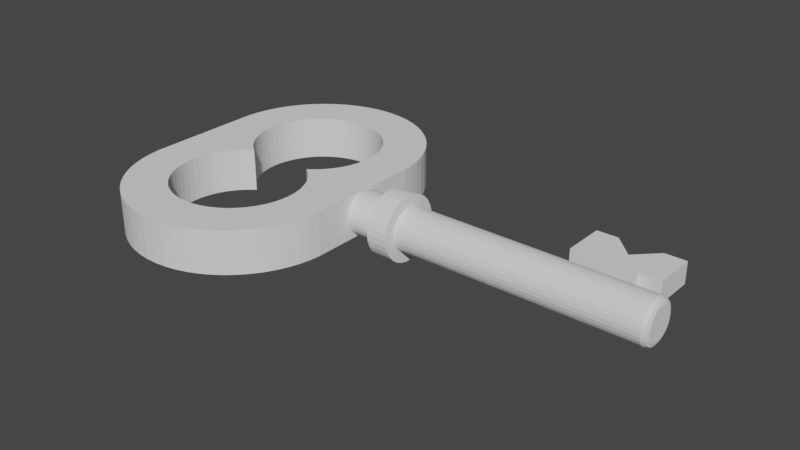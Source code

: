 # Source: key.blend  (saved by Blender 2.80.75; exported with 4.5.12 LTS)
import bpy
from mathutils import Matrix  # noqa: F401  (used for matrix-valued properties, if any)

bpy.ops.wm.read_factory_settings(use_empty=True)
scene = bpy.context.scene
scene.name = 'Scene'

# ---- collections
col_collection = bpy.data.collections.new('Collection'); scene.collection.children.link(col_collection)

# ---- world
world_world = bpy.data.worlds.new('World'); scene.world = world_world
world_world.use_nodes = True; world_world.node_tree.nodes.clear()
_N = world_world.node_tree.nodes; _L = world_world.node_tree.links
n0 = _N.new('ShaderNodeOutputWorld'); n0.name = 'World Output'; n0.location = (300, 300)
n1 = _N.new('ShaderNodeBackground'); n1.name = 'Background'; n1.location = (10, 300)
n1.inputs[0].default_value = (0.05088, 0.05088, 0.05088, 1.0)
_L.new(n1.outputs[0], n0.inputs[0])
n0.is_active_output = True
world_world.color = (0.05088, 0.05088, 0.05088)
world_world.use_sun_shadow = False
world_world.sun_shadow_jitter_overblur = 0.0

# ---- meshes
me_cylinder = bpy.data.meshes.new('Cylinder')
me_cylinder.from_pydata([(-0.3369, 0.3747, -0.05), (-0.3369, 0.3747, 0.05), (-0.3109, 0.3719, -0.05), (-0.3109, 0.3719, 0.05), (-0.2853, 0.3665, -0.05), (-0.2853, 0.3665, 0.05), (-0.2604, 0.3584, -0.05), (-0.2604, 0.3584, 0.05), (-0.2365, 0.3478, -0.05), (-0.2365, 0.3478, 0.05), (-0.2138, 0.3347, -0.05), (-0.2138, 0.3347, 0.05), (-0.1927, 0.3193, -0.05), (-0.1927, 0.3193, 0.05), (-0.1732, 0.3018, -0.05), (-0.1732, 0.3018, 0.05), (-0.1557, 0.2823, -0.05), (-0.1557, 0.2823, 0.05), (-0.1403, 0.2612, -0.05), (-0.1403, 0.2612, 0.05), (-0.1272, 0.2385, -0.05), (-0.1272, 0.2385, 0.05), (-0.1166, 0.2146, -0.05), (-0.1166, 0.2146, 0.05), (-0.1085, 0.1897, -0.05), (-0.1085, 0.1897, 0.05), (-0.1031, 0.1641, -0.05), (-0.1031, 0.1641, 0.05), (-0.1003, 0.1381, -0.05), (-0.1003, 0.1381, 0.05), (-0.1003, -0.1381, -0.05), (-0.1003, -0.1381, 0.05), (-0.1031, -0.1641, -0.05), (-0.1031, -0.1641, 0.05), (-0.1085, -0.1897, -0.05), (-0.1085, -0.1897, 0.05), (-0.1166, -0.2146, -0.05), (-0.1166, -0.2146, 0.05), (-0.1272, -0.2385, -0.05), (-0.1272, -0.2385, 0.05), (-0.1403, -0.2612, -0.05), (-0.1403, -0.2612, 0.05), (-0.1557, -0.2823, -0.05), (-0.1557, -0.2823, 0.05), (-0.1732, -0.3018, -0.05), (-0.1732, -0.3018, 0.05), (-0.1927, -0.3193, -0.05), (-0.1927, -0.3193, 0.05), (-0.2138, -0.3347, -0.05), (-0.2138, -0.3347, 0.05), (-0.2365, -0.3478, -0.05), (-0.2365, -0.3478, 0.05), (-0.2604, -0.3584, -0.05), (-0.2604, -0.3584, 0.05), (-0.2853, -0.3665, -0.05), (-0.2853, -0.3665, 0.05), (-0.3109, -0.3719, -0.05), (-0.3109, -0.3719, 0.05), (-0.3369, -0.3747, -0.05), (-0.3369, -0.3747, 0.05), (-0.3631, -0.3747, -0.05), (-0.3631, -0.3747, 0.05), (-0.3891, -0.3719, -0.05), (-0.3891, -0.3719, 0.05), (-0.4147, -0.3665, -0.05), (-0.4147, -0.3665, 0.05), (-0.4396, -0.3584, -0.05), (-0.4396, -0.3584, 0.05), (-0.4635, -0.3478, -0.05), (-0.4635, -0.3478, 0.05), (-0.4862, -0.3347, -0.05), (-0.4862, -0.3347, 0.05), (-0.5073, -0.3193, -0.05), (-0.5073, -0.3193, 0.05), (-0.5268, -0.3018, -0.05), (-0.5268, -0.3018, 0.05), (-0.5443, -0.2823, -0.05), (-0.5443, -0.2823, 0.05), (-0.5597, -0.2612, -0.05), (-0.5597, -0.2612, 0.05), (-0.5728, -0.2385, -0.05), (-0.5728, -0.2385, 0.05), (-0.5834, -0.2146, -0.05), (-0.5834, -0.2146, 0.05), (-0.5915, -0.1897, -0.05), (-0.5915, -0.1897, 0.05), (-0.5969, -0.1641, -0.05), (-0.5969, -0.1641, 0.05), (-0.5997, -0.1381, -0.05), (-0.5997, -0.1381, 0.05), (-0.5997, 0.1381, -0.05), (-0.5997, 0.1381, 0.05), (-0.5969, 0.1641, -0.05), (-0.5969, 0.1641, 0.05), (-0.5915, 0.1897, -0.05), (-0.5915, 0.1897, 0.05), (-0.5834, 0.2146, -0.05), (-0.5834, 0.2146, 0.05), (-0.5728, 0.2385, -0.05), (-0.5728, 0.2385, 0.05), (-0.5597, 0.2612, -0.05), (-0.5597, 0.2612, 0.05), (-0.5443, 0.2823, -0.05), (-0.5443, 0.2823, 0.05), (-0.5268, 0.3018, -0.05), (-0.5268, 0.3018, 0.05), (-0.5073, 0.3193, -0.05), (-0.5073, 0.3193, 0.05), (-0.4862, 0.3347, -0.05), (-0.4862, 0.3347, 0.05), (-0.4635, 0.3478, -0.05), (-0.4635, 0.3478, 0.05), (-0.4396, 0.3584, -0.05), (-0.4396, 0.3584, 0.05), (-0.4147, 0.3665, -0.05), (-0.4147, 0.3665, 0.05), (-0.3891, 0.3719, -0.05), (-0.3891, 0.3719, 0.05), (-0.3631, 0.3747, -0.05), (-0.3631, 0.3747, 0.05), (-0.411, -0.262, -0.05), (-0.411, -0.262, 0.05), (-0.3812, -0.2717, -0.05), (-0.3812, -0.2717, 0.05), (-0.2496, -0.2365, -0.05), (-0.2496, -0.2365, 0.05), (-0.2385, -0.2254, -0.05), (-0.2385, -0.2254, 0.05), (-0.3964, -0.2677, -0.05), (-0.3964, -0.2677, 0.05), (-0.2618, -0.2464, -0.05), (-0.2618, -0.2464, 0.05), (-0.425, -0.2549, -0.05), (-0.425, -0.2549, 0.05), (-0.4992, -0.1093, 0.05), (-0.4992, -0.1093, -0.05), (-0.2008, -0.1093, 0.05), (-0.2008, -0.1093, -0.05), (-0.2073, -0.1714, -0.05), (-0.2073, -0.1714, 0.05), (-0.2201, -0.2, -0.05), (-0.2201, -0.2, 0.05), (-0.4967, -0.09381, 0.05), (-0.4967, -0.09381, -0.05), (-0.213, -0.186, -0.05), (-0.213, -0.186, 0.05), (-0.2286, -0.2132, -0.05), (-0.2286, -0.2132, 0.05), (-0.275, -0.2549, -0.05), (-0.275, -0.2549, 0.05), (-0.3036, -0.2677, -0.05), (-0.3036, -0.2677, 0.05), (-0.3343, -0.2742, -0.05), (-0.3343, -0.2742, 0.05), (-0.35, -0.275, -0.05), (-0.35, -0.275, 0.05), (-0.289, -0.262, -0.05), (-0.289, -0.262, 0.05), (-0.3188, -0.2717, -0.05), (-0.3188, -0.2717, 0.05), (-0.5, -0.125, 0.05), (-0.5, -0.125, -0.05), (-0.4967, -0.1562, -0.05), (-0.4967, -0.1562, 0.05), (-0.2033, -0.1562, 0.05), (-0.2033, -0.1562, -0.05), (-0.4992, -0.1407, -0.05), (-0.4992, -0.1407, 0.05), (-0.3657, -0.2742, -0.05), (-0.3657, -0.2742, 0.05), (-0.487, -0.186, -0.05), (-0.487, -0.186, 0.05), (-0.4799, -0.2, -0.05), (-0.4799, -0.2, 0.05), (-0.4615, -0.2254, -0.05), (-0.4615, -0.2254, 0.05), (-0.4714, -0.2132, -0.05), (-0.4714, -0.2132, 0.05), (-0.2, -0.125, 0.05), (-0.2, -0.125, -0.05), (-0.4504, -0.2365, -0.05), (-0.4504, -0.2365, 0.05), (-0.4382, -0.2464, -0.05), (-0.4382, -0.2464, 0.05), (-0.2008, -0.1407, -0.05), (-0.2008, -0.1407, 0.05), (-0.4927, -0.1714, 0.05), (-0.4927, -0.1714, -0.05), (-0.4799, -0.05, 0.05), (-0.4799, -0.05, -0.05), (-0.2033, -0.09381, 0.05), (-0.2033, -0.09381, -0.05), (-0.4927, -0.07865, 0.05), (-0.4927, -0.07865, -0.05), (-0.2385, -0.02463, -0.05), (-0.2385, -0.02463, 0.05), (-0.2496, -0.01353, -0.05), (-0.2496, -0.01353, 0.05), (-0.2286, -0.03683, -0.05), (-0.2286, -0.03683, 0.05), (-0.4504, -0.01353, 0.05), (-0.4504, -0.01353, -0.05), (-0.4615, -0.02463, 0.05), (-0.4615, -0.02463, -0.05), (-0.487, -0.06399, 0.05), (-0.487, -0.06399, -0.05), (-0.2201, -0.05, -0.05), (-0.2201, -0.05, 0.05), (-0.213, -0.06399, -0.05), (-0.213, -0.06399, 0.05), (-0.2073, -0.07865, -0.05), (-0.2073, -0.07865, 0.05), (-0.4714, -0.03683, 0.05), (-0.4714, -0.03683, -0.05), (-0.4382, -0.003648, 0.05), (-0.4382, -0.003648, -0.05), (-0.4326, -1.031e-07, 0.05), (-0.4326, -1.031e-07, -0.05), (-0.2618, -0.003648, -0.05), (-0.2618, -0.003648, 0.05), (-0.2674, -9.853e-08, -0.05), (-0.2674, -9.872e-08, 0.05), (-0.4615, 0.02463, 0.05), (-0.4615, 0.02463, -0.05), (-0.4504, 0.01353, 0.05), (-0.4504, 0.01353, -0.05), (-0.2618, 0.003647, -0.05), (-0.2618, 0.003647, 0.05), (-0.4382, 0.003647, 0.05), (-0.4382, 0.003647, -0.05), (-0.2496, 0.01353, -0.05), (-0.2496, 0.01353, 0.05), (-0.4992, 0.1093, -0.05), (-0.4992, 0.1093, 0.05), (-0.4799, 0.05, 0.05), (-0.4799, 0.05, -0.05), (-0.2385, 0.02463, -0.05), (-0.2385, 0.02463, 0.05), (-0.4967, 0.09381, -0.05), (-0.4967, 0.09381, 0.05), (-0.213, 0.06399, -0.05), (-0.213, 0.06399, 0.05), (-0.487, 0.06399, 0.05), (-0.487, 0.06399, -0.05), (-0.4927, 0.07865, 0.05), (-0.4927, 0.07865, -0.05), (-0.4714, 0.03683, 0.05), (-0.4714, 0.03683, -0.05), (-0.2073, 0.07865, -0.05), (-0.2073, 0.07865, 0.05), (-0.2033, 0.09381, -0.05), (-0.2033, 0.09381, 0.05), (-0.2008, 0.1093, -0.05), (-0.2008, 0.1093, 0.05), (-0.2286, 0.03683, -0.05), (-0.2286, 0.03683, 0.05), (-0.2201, 0.05, -0.05), (-0.2201, 0.05, 0.05), (-0.4992, 0.1407, -0.05), (-0.4992, 0.1407, 0.05), (-0.2033, 0.1562, -0.05), (-0.2033, 0.1562, 0.05), (-0.487, 0.186, 0.05), (-0.487, 0.186, -0.05), (-0.4714, 0.2132, -0.05), (-0.4714, 0.2132, 0.05), (-0.2073, 0.1714, 0.05), (-0.2073, 0.1714, -0.05), (-0.4927, 0.1714, -0.05), (-0.4927, 0.1714, 0.05), (-0.5, 0.125, -0.05), (-0.5, 0.125, 0.05), (-0.2385, 0.2254, 0.05), (-0.2385, 0.2254, -0.05), (-0.4615, 0.2254, -0.05), (-0.4615, 0.2254, 0.05), (-0.213, 0.186, 0.05), (-0.213, 0.186, -0.05), (-0.2, 0.125, -0.05), (-0.2, 0.125, 0.05), (-0.2008, 0.1407, -0.05), (-0.2008, 0.1407, 0.05), (-0.2201, 0.2, 0.05), (-0.2201, 0.2, -0.05), (-0.2286, 0.2132, 0.05), (-0.2286, 0.2132, -0.05), (-0.4967, 0.1562, -0.05), (-0.4967, 0.1562, 0.05), (-0.4799, 0.2, 0.05), (-0.4799, 0.2, -0.05), (-0.4504, 0.2365, -0.05), (-0.4504, 0.2365, 0.05), (-0.411, 0.262, -0.05), (-0.411, 0.262, 0.05), (-0.2496, 0.2365, 0.05), (-0.2496, 0.2365, -0.05), (-0.3964, 0.2677, -0.05), (-0.3964, 0.2677, 0.05), (-0.3812, 0.2717, -0.05), (-0.3812, 0.2717, 0.05), (-0.3188, 0.2717, -0.05), (-0.3188, 0.2717, 0.05), (-0.3343, 0.2742, -0.05), (-0.3343, 0.2742, 0.05), (-0.425, 0.2549, -0.05), (-0.425, 0.2549, 0.05), (-0.289, 0.262, 0.05), (-0.289, 0.262, -0.05), (-0.275, 0.2549, 0.05), (-0.275, 0.2549, -0.05), (-0.3036, 0.2677, -0.05), (-0.3036, 0.2677, 0.05), (-0.2618, 0.2464, 0.05), (-0.2618, 0.2464, -0.05), (-0.4382, 0.2464, -0.05), (-0.4382, 0.2464, 0.05), (-0.35, 0.275, -0.05), (-0.35, 0.275, 0.05), (-0.3657, 0.2742, -0.05), (-0.3657, 0.2742, 0.05), (0.0245, 0.04891, -0.0104), (0.0245, 0.05, -7.749e-09), (-0.1005, 0.05, -1.788e-09), (-0.0255, 0.05, -7.749e-09), (-0.1005, 0.04891, -0.0104), (-0.0255, 0.04891, -0.0104), (-0.1005, 0.04568, -0.02034), (-0.0255, 0.04568, -0.02034), (-0.1005, 0.04045, -0.02939), (-0.0255, 0.04045, -0.02939), (-0.1005, 0.03346, -0.03716), (-0.0255, 0.03346, -0.03716), (-0.1005, 0.025, -0.0433), (-0.0255, 0.025, -0.0433), (-0.1005, 0.01545, -0.04755), (-0.0255, 0.01545, -0.04755), (-0.1005, 0.005226, -0.04973), (-0.0255, 0.005226, -0.04973), (-0.1005, -0.005226, -0.04973), (-0.0255, -0.005226, -0.04973), (-0.1005, -0.01545, -0.04755), (-0.0255, -0.01545, -0.04755), (-0.1005, -0.025, -0.0433), (-0.0255, -0.025, -0.0433), (-0.1005, -0.03346, -0.03716), (-0.0255, -0.03346, -0.03716), (-0.1005, -0.04045, -0.02939), (-0.0255, -0.04045, -0.02939), (-0.1005, -0.04568, -0.02034), (-0.0255, -0.04568, -0.02034), (-0.1005, -0.04891, -0.0104), (-0.0255, -0.04891, -0.0104), (-0.1005, -0.05, 4.172e-09), (-0.0255, -0.05, -1.788e-09), (-0.1005, -0.04891, 0.0104), (-0.0255, -0.04891, 0.0104), (-0.1005, -0.04568, 0.02034), (-0.0255, -0.04568, 0.02034), (-0.1005, -0.04045, 0.02939), (-0.0255, -0.04045, 0.02939), (-0.1005, -0.03346, 0.03716), (-0.0255, -0.03346, 0.03716), (-0.1005, -0.025, 0.0433), (-0.0255, -0.025, 0.0433), (-0.1005, -0.01545, 0.04755), (-0.0255, -0.01545, 0.04755), (-0.1005, -0.005226, 0.04973), (-0.0255, -0.005226, 0.04973), (-0.1005, 0.005226, 0.04973), (-0.0255, 0.005226, 0.04973), (-0.1005, 0.01545, 0.04755), (-0.0255, 0.01545, 0.04755), (-0.1005, 0.025, 0.0433), (-0.0255, 0.025, 0.0433), (-0.1005, 0.03346, 0.03716), (-0.0255, 0.03346, 0.03716), (-0.1005, 0.04045, 0.02939), (-0.0255, 0.04045, 0.02939), (-0.1005, 0.04568, 0.02034), (-0.0255, 0.04568, 0.02034), (-0.1005, 0.04891, 0.0104), (-0.0255, 0.04891, 0.0104), (0.0245, 0.04568, -0.02034), (0.0245, 0.04045, -0.02939), (0.0245, 0.03346, -0.03716), (0.0245, 0.025, -0.0433), (0.0245, 0.01545, -0.04755), (0.0245, 0.005226, -0.04973), (0.0245, -0.005226, -0.04973), (0.0245, -0.01545, -0.04755), (0.0245, -0.025, -0.0433), (0.0245, -0.03346, -0.03716), (0.0245, -0.04045, -0.02939), (0.0245, -0.04568, -0.02034), (0.0245, -0.04891, -0.0104), (0.0245, -0.05, -1.788e-09), (0.0245, -0.04891, 0.0104), (0.0245, -0.04568, 0.02034), (0.0245, -0.04045, 0.02939), (0.0245, -0.03346, 0.03716), (0.0245, -0.025, 0.0433), (0.0245, -0.01545, 0.04755), (0.0245, -0.005226, 0.04973), (0.0245, 0.005226, 0.04973), (0.0245, 0.01545, 0.04755), (0.0245, 0.025, 0.0433), (0.0245, 0.03346, 0.03716), (0.0245, 0.04045, 0.02939), (0.0245, 0.04568, 0.02034), (0.0245, 0.04891, 0.0104), (0.0245, 0.0375, -0.06495), (-0.0255, 0.0375, -0.06495), (0.0245, -0.06852, -0.03051), (-0.0255, -0.06852, -0.03051), (0.0245, 0.075, -1.448e-08), (0.0245, 0.07336, 0.01559), (0.0245, 0.06852, 0.03051), (-0.0255, 0.07336, -0.01559), (-0.0255, 0.075, -1.448e-08), (0.0245, -0.02318, 0.07133), (-0.0255, -0.02318, 0.07133), (0.0245, 0.06068, 0.04408), (-0.0255, 0.06852, -0.03051), (-0.0255, 0.07336, 0.01559), (0.0245, 0.05018, 0.05574), (-0.0255, 0.06068, -0.04408), (0.0245, 0.06852, -0.03051), (0.0245, 0.0375, 0.06495), (-0.0255, 0.05018, -0.05574), (0.0245, -0.0375, -0.06495), (-0.0255, -0.0375, -0.06495), (0.0245, 0.02318, 0.07133), (0.0245, -0.06068, 0.04408), (-0.0255, -0.06068, 0.04408), (0.0245, 0.00784, 0.07459), (-0.0255, 0.02318, -0.07133), (-0.0255, 0.05018, 0.05574), (0.0245, -0.00784, 0.07459), (-0.0255, 0.00784, -0.07459), (0.0245, 0.00784, -0.07459), (-0.0255, -0.00784, -0.07459), (0.0245, 0.02318, -0.07133), (0.0245, -0.0375, 0.06495), (-0.0255, -0.02318, -0.07133), (0.0245, -0.075, -5.538e-09), (-0.0255, -0.075, -5.538e-09), (0.0245, -0.05018, 0.05574), (-0.0255, -0.07336, -0.01559), (0.0245, -0.07336, -0.01559), (-0.0255, -0.05018, -0.05574), (-0.0255, 0.00784, 0.07459), (0.0245, -0.06852, 0.03051), (-0.0255, -0.06068, -0.04408), (-0.0255, -0.00784, 0.07459), (0.0245, -0.07336, 0.01559), (0.0245, 0.05018, -0.05574), (0.0245, 0.06068, -0.04408), (0.0245, -0.06068, -0.04408), (-0.0255, -0.07336, 0.01559), (0.0245, -0.05018, -0.05574), (-0.0255, -0.06852, 0.03051), (-0.0255, -0.0375, 0.06495), (-0.0255, -0.05018, 0.05574), (-0.0255, 0.06852, 0.03051), (0.0245, -0.02318, -0.07133), (-0.0255, 0.06068, 0.04408), (0.0245, -0.00784, -0.07459), (-0.0255, 0.02318, 0.07133), (-0.0255, 0.0375, 0.06495), (0.0245, 0.07336, -0.01559), (0.5, 0.0975, 0.025), (0.5, 0.0975, -0.025), (0.5, 0.0275, 0.025), (0.5, 0.0275, -0.025), (0.4, 0.0975, 0.025), (0.4, 0.0975, -0.025), (0.4, 0.0275, 0.025), (0.4, 0.0275, -0.025), (0.5995, 0.03743, -1.257e-08), (0.587, 0.05, -7.749e-09), (0.5958, 0.04632, -9.168e-09), (0.587, 0.04891, 0.0104), (0.5995, 0.03661, 0.007782), (0.5958, 0.04531, 0.00963), (0.587, 0.04568, 0.02034), (0.5995, 0.03419, 0.01522), (0.5958, 0.04231, 0.01884), (0.587, 0.04045, 0.02939), (0.5995, 0.03028, 0.022), (0.5958, 0.03747, 0.02723), (0.587, 0.03346, 0.03716), (0.5995, 0.02505, 0.02782), (0.5958, 0.03099, 0.03442), (0.587, 0.025, 0.0433), (0.5995, 0.01872, 0.03242), (0.5958, 0.02316, 0.04011), (0.587, 0.01545, 0.04755), (0.5995, 0.01157, 0.0356), (0.5958, 0.01431, 0.04405), (0.587, 0.005226, 0.04973), (0.5995, 0.003913, 0.03723), (0.5958, 0.004841, 0.04606), (0.587, -0.005227, 0.04973), (0.5995, -0.003913, 0.03723), (0.5958, -0.004842, 0.04606), (0.587, -0.01545, 0.04755), (0.5995, -0.01157, 0.0356), (0.5958, -0.01431, 0.04405), (0.587, -0.025, 0.0433), (0.5995, -0.01872, 0.03242), (0.5958, -0.02316, 0.04011), (0.587, -0.03346, 0.03716), (0.5995, -0.02505, 0.02782), (0.5958, -0.03099, 0.03442), (0.587, -0.04045, 0.02939), (0.5995, -0.03028, 0.022), (0.5958, -0.03747, 0.02723), (0.587, -0.04568, 0.02034), (0.5995, -0.0342, 0.01522), (0.5958, -0.04231, 0.01884), (0.587, -0.04891, 0.0104), (0.5995, -0.03661, 0.007782), (0.5958, -0.04531, 0.00963), (0.587, -0.05, -1.788e-09), (0.5995, -0.03743, 1.653e-08), (0.5958, -0.04632, 3.58e-09), (0.587, -0.04891, -0.0104), (0.5995, -0.03661, -0.007782), (0.5958, -0.04531, -0.00963), (0.587, -0.04568, -0.02034), (0.5995, -0.0342, -0.01522), (0.5958, -0.04231, -0.01884), (0.587, -0.04045, -0.02939), (0.5995, -0.03028, -0.022), (0.5958, -0.03747, -0.02723), (0.587, -0.03346, -0.03716), (0.5995, -0.02505, -0.02782), (0.5958, -0.03099, -0.03442), (0.587, -0.025, -0.0433), (0.5995, -0.01872, -0.03242), (0.5958, -0.02316, -0.04011), (0.587, -0.01545, -0.04755), (0.5995, -0.01157, -0.0356), (0.5958, -0.01431, -0.04405), (0.587, -0.005227, -0.04973), (0.5995, -0.003913, -0.03723), (0.5958, -0.004842, -0.04606), (0.587, 0.005226, -0.04973), (0.5995, 0.003913, -0.03723), (0.5958, 0.004842, -0.04606), (0.587, 0.01545, -0.04755), (0.5995, 0.01157, -0.0356), (0.5958, 0.01431, -0.04405), (0.587, 0.025, -0.0433), (0.5995, 0.01872, -0.03242), (0.5958, 0.02316, -0.04011), (0.587, 0.03346, -0.03716), (0.5995, 0.02505, -0.02782), (0.5958, 0.03099, -0.03442), (0.587, 0.04045, -0.02939), (0.5995, 0.03028, -0.022), (0.5958, 0.03747, -0.02723), (0.587, 0.04568, -0.02034), (0.5995, 0.03419, -0.01522), (0.5958, 0.04231, -0.01884), (0.587, 0.04891, -0.0104), (0.5995, 0.03661, -0.007782), (0.5958, 0.04531, -0.00963), (0.55, 0.0975, 0.025), (0.55, 0.0975, -0.025), (0.35, 0.0975, 0.025), (0.35, 0.0975, -0.025), (0.55, 0.1975, 0.025), (0.55, 0.1975, -0.025), (0.35, 0.1975, 0.025), (0.35, 0.1975, -0.025), (0.425, 0.0275, -0.025), (0.45, 0.0275, -0.025), (0.475, 0.0275, -0.025), (0.475, 0.0975, -0.025), (0.45, 0.0975, -0.025), (0.425, 0.0975, -0.025), (0.425, 0.0975, 0.025), (0.45, 0.0975, 0.025), (0.475, 0.0975, 0.025), (0.475, 0.0275, 0.025), (0.45, 0.0275, 0.025), (0.425, 0.0275, 0.025), (0.5, 0.0975, -0.025), (0.45, 0.0975, -0.025), (0.4, 0.0975, -0.025), (0.4, 0.0975, 0.025), (0.45, 0.0975, 0.025), (0.5, 0.0975, 0.025), (0.5, 0.1975, -0.025), (0.45, 0.1475, -0.025), (0.4, 0.1975, -0.025), (0.4, 0.1975, 0.025), (0.45, 0.1475, 0.025), (0.5, 0.1975, 0.025)], [], [(0, 1, 3, 2), (2, 3, 5, 4), (4, 5, 7, 6), (6, 7, 9, 8), (8, 9, 11, 10), (10, 11, 13, 12), (12, 13, 15, 14), (14, 15, 17, 16), (16, 17, 19, 18), (18, 19, 21, 20), (20, 21, 23, 22), (22, 23, 25, 24), (24, 25, 27, 26), (26, 27, 29, 28), (28, 29, 31, 30), (30, 31, 33, 32), (32, 33, 35, 34), (34, 35, 37, 36), (36, 37, 39, 38), (38, 39, 41, 40), (40, 41, 43, 42), (42, 43, 45, 44), (44, 45, 47, 46), (46, 47, 49, 48), (48, 49, 51, 50), (50, 51, 53, 52), (52, 53, 55, 54), (54, 55, 57, 56), (56, 57, 59, 58), (58, 59, 61, 60), (60, 61, 63, 62), (62, 63, 65, 64), (64, 65, 67, 66), (66, 67, 69, 68), (68, 69, 71, 70), (70, 71, 73, 72), (72, 73, 75, 74), (74, 75, 77, 76), (76, 77, 79, 78), (78, 79, 81, 80), (80, 81, 83, 82), (82, 83, 85, 84), (84, 85, 87, 86), (86, 87, 89, 88), (88, 89, 91, 90), (90, 91, 93, 92), (92, 93, 95, 94), (94, 95, 97, 96), (96, 97, 99, 98), (98, 99, 101, 100), (100, 101, 103, 102), (102, 103, 105, 104), (104, 105, 107, 106), (106, 107, 109, 108), (108, 109, 111, 110), (110, 111, 113, 112), (112, 113, 115, 114), (114, 115, 117, 116), (3, 1, 119, 117, 115, 113, 111, 109, 107, 105, 103, 101, 99, 97, 95, 93, 91, 89, 160, 134, 142, 192, 204, 188, 212, 202, 200, 214, 216, 228, 224, 222, 246, 234, 242, 244, 239, 233, 271, 259, 287, 269, 262, 288, 265, 275, 291, 315, 305, 293, 297, 299, 319, 317, 303, 301, 311, 306, 308, 312, 294, 272, 284, 282, 276, 266, 261, 281, 279, 29, 27, 25, 23, 21, 19, 17, 15, 13, 11, 9, 7, 5), (116, 117, 119, 118), (118, 119, 1, 0), (0, 2, 4, 6, 8, 10, 12, 14, 16, 18, 20, 22, 24, 26, 28, 30, 179, 137, 191, 210, 208, 206, 198, 194, 196, 218, 220, 226, 230, 236, 254, 256, 240, 248, 250, 252, 278, 280, 260, 267, 277, 283, 285, 273, 295, 313, 309, 307, 310, 300, 302, 316, 318, 298, 296, 292, 304, 314, 290, 274, 264, 289, 263, 268, 286, 258, 270, 90, 92, 94, 96, 98, 100, 102, 104, 106, 108, 110, 112, 114, 116, 118), (201, 200, 202, 203), (90, 270, 232, 238, 245, 243, 235, 247, 223, 225, 229, 217, 215, 201, 203, 213, 189, 205, 193, 143, 135, 161, 166, 162, 187, 170, 172, 176, 174, 180, 182, 132, 120, 128, 122, 168, 154, 152, 158, 150, 156, 148, 130, 124, 126, 146, 140, 144, 138, 165, 184, 179, 30, 32, 34, 36, 38, 40, 42, 44, 46, 48, 50, 52, 54, 56, 58, 60, 62, 64, 66, 68, 70, 72, 74, 76, 78, 80, 82, 84, 86, 88), (191, 190, 211, 210), (285, 284, 272, 273), (156, 157, 149, 148), (158, 159, 151, 150), (122, 123, 169, 168), (168, 169, 155, 154), (240, 241, 249, 248), (187, 186, 171, 170), (132, 133, 121, 120), (213, 212, 188, 189), (154, 155, 153, 152), (278, 279, 281, 280), (184, 185, 178, 179), (296, 297, 293, 292), (302, 303, 317, 316), (283, 282, 284, 285), (310, 311, 301, 300), (230, 231, 237, 236), (128, 129, 123, 122), (225, 224, 228, 229), (120, 121, 129, 128), (29, 279, 253, 251, 249, 241, 257, 255, 237, 231, 227, 221, 219, 197, 195, 199, 207, 209, 211, 190, 136, 178, 185, 164, 139, 145, 141, 147, 127, 125, 131, 149, 157, 151, 159, 153, 155, 169, 123, 129, 121, 133, 183, 181, 175, 177, 173, 171, 186, 163, 167, 160, 89, 87, 85, 83, 81, 79, 77, 75, 73, 71, 69, 67, 65, 63, 61, 59, 57, 55, 53, 51, 49, 47, 45, 43, 41, 39, 37, 35, 33, 31), (292, 293, 305, 304), (270, 271, 233, 232), (280, 281, 261, 260), (146, 147, 141, 140), (196, 197, 219, 218), (203, 202, 212, 213), (243, 242, 234, 235), (290, 291, 275, 274), (138, 139, 164, 165), (215, 214, 200, 201), (176, 177, 175, 174), (245, 244, 242, 243), (238, 239, 244, 245), (217, 216, 214, 215), (300, 301, 303, 302), (126, 127, 147, 146), (273, 272, 294, 295), (210, 211, 209, 208), (140, 141, 145, 144), (263, 262, 269, 268), (295, 294, 312, 313), (189, 188, 204, 205), (264, 265, 288, 289), (286, 287, 259, 258), (170, 171, 173, 172), (208, 209, 207, 206), (124, 125, 127, 126), (307, 306, 311, 310), (316, 317, 319, 318), (309, 308, 306, 307), (152, 153, 159, 158), (236, 237, 255, 254), (220, 221, 227, 226), (180, 181, 183, 182), (235, 234, 246, 247), (172, 173, 177, 176), (258, 259, 271, 270), (218, 219, 221, 220), (313, 312, 308, 309), (229, 228, 216, 217), (256, 257, 241, 240), (223, 222, 224, 225), (161, 160, 167, 166), (205, 204, 192, 193), (194, 195, 197, 196), (174, 175, 181, 180), (162, 163, 186, 187), (274, 275, 265, 264), (148, 149, 131, 130), (247, 246, 222, 223), (254, 255, 257, 256), (150, 151, 157, 156), (198, 199, 195, 194), (143, 142, 134, 135), (179, 178, 136, 137), (298, 299, 297, 296), (137, 136, 190, 191), (165, 164, 185, 184), (250, 251, 253, 252), (135, 134, 160, 161), (206, 207, 199, 198), (318, 319, 299, 298), (268, 269, 287, 286), (267, 266, 276, 277), (144, 145, 139, 138), (130, 131, 125, 124), (304, 305, 315, 314), (166, 167, 163, 162), (289, 288, 262, 263), (182, 183, 133, 132), (232, 233, 239, 238), (277, 276, 282, 283), (193, 192, 142, 143), (248, 249, 251, 250), (314, 315, 291, 290), (252, 253, 279, 278), (226, 227, 231, 230), (260, 261, 266, 267), (468, 467, 431, 427), (365, 363, 461, 420), (322, 323, 325, 324), (417, 418, 414, 469), (388, 389, 464, 466), (324, 325, 327, 326), (443, 440, 466, 464), (375, 373, 468, 436), (326, 327, 329, 328), (463, 465, 421, 416), (333, 331, 428, 411), (328, 329, 331, 330), (461, 462, 446, 442), (383, 384, 455, 456), (330, 331, 333, 332), (452, 449, 459, 457), (404, 405, 427, 431), (332, 333, 335, 334), (428, 425, 456, 455), (343, 341, 443, 430), (334, 335, 337, 336), (450, 453, 437, 434), (399, 400, 442, 446), (336, 337, 339, 338), (445, 447, 448, 444), (353, 351, 447, 445), (338, 339, 341, 340), (438, 435, 441, 439), (394, 395, 444, 448), (340, 341, 343, 342), (436, 468, 427, 424), (363, 361, 462, 461), (342, 343, 345, 344), (433, 460, 451, 432), (389, 390, 429, 464), (344, 345, 347, 346), (430, 443, 464, 429), (373, 371, 467, 468), (346, 347, 349, 348), (422, 417, 469, 426), (331, 329, 425, 428), (348, 349, 351, 350), (423, 463, 416, 415), (384, 385, 410, 455), (350, 351, 353, 352), (420, 461, 442, 419), (405, 406, 424, 427), (352, 353, 355, 354), (413, 452, 457, 412), (341, 339, 440, 443), (354, 355, 357, 356), (411, 428, 455, 410), (400, 401, 419, 442), (356, 357, 359, 358), (467, 450, 434, 431), (351, 349, 413, 447), (358, 359, 361, 360), (458, 445, 444, 454), (323, 381, 423, 418), (360, 361, 363, 362), (440, 438, 439, 466), (395, 396, 454, 444), (362, 363, 365, 364), (418, 423, 415, 414), (361, 359, 433, 462), (364, 365, 367, 366), (465, 436, 424, 421), (390, 391, 459, 429), (366, 367, 369, 368), (462, 433, 432, 446), (371, 369, 450, 467), (368, 369, 371, 370), (449, 430, 429, 459), (329, 327, 422, 425), (370, 371, 373, 372), (425, 422, 426, 456), (385, 386, 441, 410), (372, 373, 375, 374), (453, 420, 419, 437), (406, 407, 421, 424), (374, 375, 377, 376), (447, 413, 412, 448), (381, 379, 463, 423), (376, 377, 379, 378), (339, 337, 438, 440), (384, 383, 559, 556), (378, 379, 381, 380), (460, 458, 454, 451), (321, 320, 469, 414), (380, 381, 323, 322), (322, 324, 326, 328, 330, 332, 334, 336, 338, 340, 342, 344, 346, 348, 350, 352, 354, 356, 358, 360, 362, 364, 366, 368, 370, 372, 374, 376, 378, 380), (435, 411, 410, 441), (393, 394, 448, 412), (355, 353, 445, 458), (398, 399, 446, 432), (409, 321, 414, 415), (345, 343, 430, 449), (403, 404, 431, 434), (382, 383, 456, 426), (408, 409, 415, 416), (335, 333, 411, 435), (377, 375, 436, 465), (325, 323, 418, 417), (387, 388, 466, 439), (367, 365, 420, 453), (392, 393, 412, 457), (357, 355, 458, 460), (397, 398, 432, 451), (347, 345, 449, 452), (402, 403, 434, 437), (320, 382, 426, 469), (337, 335, 435, 438), (379, 377, 465, 463), (407, 408, 416, 421), (386, 387, 439, 441), (327, 325, 417, 422), (369, 367, 453, 450), (391, 392, 457, 459), (359, 357, 460, 433), (396, 397, 451, 454), (349, 347, 452, 413), (401, 402, 437, 419), (320, 321, 479, 565), (392, 391, 535, 532), (400, 399, 511, 508), (477, 476, 474, 475), (389, 388, 544, 541), (397, 396, 520, 517), (405, 404, 496, 493), (386, 385, 553, 550), (394, 393, 529, 526), (402, 401, 505, 502), (383, 382, 562, 559), (391, 390, 538, 535), (399, 398, 514, 511), (407, 406, 490, 487), (409, 408, 484, 481), (388, 387, 547, 544), (396, 395, 523, 520), (404, 403, 499, 496), (385, 384, 556, 553), (393, 392, 532, 529), (401, 400, 508, 505), (382, 320, 565, 562), (390, 389, 541, 538), (398, 397, 517, 514), (406, 405, 493, 490), (387, 386, 550, 547), (395, 394, 526, 523), (566, 478, 482, 485, 488, 491, 494, 497, 500, 503, 506, 509, 512, 515, 518, 521, 524, 527, 530, 533, 536, 539, 542, 545, 548, 551, 554, 557, 560, 563), (403, 402, 502, 499), (408, 407, 487, 484), (479, 481, 483, 480), (480, 483, 482, 478), (481, 484, 486, 483), (483, 486, 485, 482), (484, 487, 489, 486), (486, 489, 488, 485), (487, 490, 492, 489), (489, 492, 491, 488), (490, 493, 495, 492), (492, 495, 494, 491), (493, 496, 498, 495), (495, 498, 497, 494), (496, 499, 501, 498), (498, 501, 500, 497), (499, 502, 504, 501), (501, 504, 503, 500), (502, 505, 507, 504), (504, 507, 506, 503), (505, 508, 510, 507), (507, 510, 509, 506), (508, 511, 513, 510), (510, 513, 512, 509), (511, 514, 516, 513), (513, 516, 515, 512), (514, 517, 519, 516), (516, 519, 518, 515), (517, 520, 522, 519), (519, 522, 521, 518), (520, 523, 525, 522), (522, 525, 524, 521), (523, 526, 528, 525), (525, 528, 527, 524), (526, 529, 531, 528), (528, 531, 530, 527), (529, 532, 534, 531), (531, 534, 533, 530), (532, 535, 537, 534), (534, 537, 536, 533), (535, 538, 540, 537), (537, 540, 539, 536), (538, 541, 543, 540), (540, 543, 542, 539), (541, 544, 546, 543), (543, 546, 545, 542), (544, 547, 549, 546), (546, 549, 548, 545), (547, 550, 552, 549), (549, 552, 551, 548), (550, 553, 555, 552), (552, 555, 554, 551), (553, 556, 558, 555), (555, 558, 557, 554), (556, 559, 561, 558), (558, 561, 560, 557), (559, 562, 564, 561), (561, 564, 563, 560), (562, 565, 567, 564), (564, 567, 566, 563), (565, 479, 480, 567), (567, 480, 478, 566), (321, 409, 481, 479), (470, 471, 569, 568), (471, 470, 472, 473), (576, 587, 476, 477), (579, 471, 473, 578), (582, 474, 476, 587), (571, 570, 574, 575), (475, 474, 570, 571), (584, 470, 568, 593), (581, 475, 571, 590), (594, 599, 572, 573), (590, 571, 575, 596), (593, 568, 572, 599), (568, 569, 573, 572), (570, 591, 597, 574), (591, 592, 598, 597), (592, 593, 599, 598), (569, 588, 594, 573), (588, 589, 595, 594), (589, 590, 596, 595), (575, 574, 597, 596), (596, 597, 598, 595), (595, 598, 599, 594), (471, 579, 588, 569), (579, 580, 589, 588), (580, 581, 590, 589), (474, 582, 591, 570), (582, 583, 592, 591), (583, 584, 593, 592), (470, 584, 585, 472), (584, 583, 586, 585), (583, 582, 587, 586), (475, 581, 576, 477), (581, 580, 577, 576), (580, 579, 578, 577), (473, 472, 585, 578), (578, 585, 586, 577), (577, 586, 587, 576)])
_uv = me_cylinder.uv_layers.new(name='UVMap')
_uv.uv.foreach_set('vector', [1.0, 0.5, 1.0, 1.0, 0.9833, 1.0, 0.9833, 0.5, 0.9833, 0.5, 0.9833, 1.0, 0.9667, 1.0, 0.9667, 0.5, 0.9667, 0.5, 0.9667, 1.0, 0.95, 1.0, 0.95, 0.5, 0.95, 0.5, 0.95, 1.0, 0.9333, 1.0, 0.9333, 0.5, 0.9333, 0.5, 0.9333, 1.0, 0.9167, 1.0, 0.9167, 0.5, 0.9167, 0.5, 0.9167, 1.0, 0.9, 1.0, 0.9, 0.5, 0.9, 0.5, 0.9, 1.0, 0.8833, 1.0, 0.8833, 0.5, 0.8833, 0.5, 0.8833, 1.0, 0.8667, 1.0, 0.8667, 0.5, 0.8667, 0.5, 0.8667, 1.0, 0.85, 1.0, 0.85, 0.5, 0.85, 0.5, 0.85, 1.0, 0.8333, 1.0, 0.8333, 0.5, 0.8333, 0.5, 0.8333, 1.0, 0.8167, 1.0, 0.8167, 0.5, 0.8167, 0.5, 0.8167, 1.0, 0.8, 1.0, 0.8, 0.5, 0.8, 0.5, 0.8, 1.0, 0.7833, 1.0, 0.7833, 0.5, 0.7833, 0.5, 0.7833, 1.0, 0.7667, 1.0, 0.7667, 0.5, 0.7667, 0.5, 0.7667, 1.0, 0.75, 1.0, 0.75, 0.5, 0.75, 0.5, 0.75, 1.0, 0.7333, 1.0, 0.7333, 0.5, 0.7333, 0.5, 0.7333, 1.0, 0.7167, 1.0, 0.7167, 0.5, 0.7167, 0.5, 0.7167, 1.0, 0.7, 1.0, 0.7, 0.5, 0.7, 0.5, 0.7, 1.0, 0.6833, 1.0, 0.6833, 0.5, 0.6833, 0.5, 0.6833, 1.0, 0.6667, 1.0, 0.6667, 0.5, 0.6667, 0.5, 0.6667, 1.0, 0.65, 1.0, 0.65, 0.5, 0.65, 0.5, 0.65, 1.0, 0.6333, 1.0, 0.6333, 0.5, 0.6333, 0.5, 0.6333, 1.0, 0.6167, 1.0, 0.6167, 0.5, 0.6167, 0.5, 0.6167, 1.0, 0.6, 1.0, 0.6, 0.5, 0.6, 0.5, 0.6, 1.0, 0.5833, 1.0, 0.5833, 0.5, 0.5833, 0.5, 0.5833, 1.0, 0.5667, 1.0, 0.5667, 0.5, 0.5667, 0.5, 0.5667, 1.0, 0.55, 1.0, 0.55, 0.5, 0.55, 0.5, 0.55, 1.0, 0.5333, 1.0, 0.5333, 0.5, 0.5333, 0.5, 0.5333, 1.0, 0.5167, 1.0, 0.5167, 0.5, 0.5167, 0.5, 0.5167, 1.0, 0.5, 1.0, 0.5, 0.5, 0.5, 0.5, 0.5, 1.0, 0.4833, 1.0, 0.4833, 0.5, 0.4833, 0.5, 0.4833, 1.0, 0.4667, 1.0, 0.4667, 0.5, 0.4667, 0.5, 0.4667, 1.0, 0.45, 1.0, 0.45, 0.5, 0.45, 0.5, 0.45, 1.0, 0.4333, 1.0, 0.4333, 0.5, 0.4333, 0.5, 0.4333, 1.0, 0.4167, 1.0, 0.4167, 0.5, 0.4167, 0.5, 0.4167, 1.0, 0.4, 1.0, 0.4, 0.5, 0.4, 0.5, 0.4, 1.0, 0.3833, 1.0, 0.3833, 0.5, 0.3833, 0.5, 0.3833, 1.0, 0.3667, 1.0, 0.3667, 0.5, 0.3667, 0.5, 0.3667, 1.0, 0.35, 1.0, 0.35, 0.5, 0.35, 0.5, 0.35, 1.0, 0.3333, 1.0, 0.3333, 0.5, 0.3333, 0.5, 0.3333, 1.0, 0.3167, 1.0, 0.3167, 0.5, 0.3167, 0.5, 0.3167, 1.0, 0.3, 1.0, 0.3, 0.5, 0.3, 0.5, 0.3, 1.0, 0.2833, 1.0, 0.2833, 0.5, 0.2833, 0.5, 0.2833, 1.0, 0.2667, 1.0, 0.2667, 0.5, 0.2667, 0.5, 0.2667, 1.0, 0.25, 1.0, 0.25, 0.5, 0.25, 0.5, 0.25, 1.0, 0.2333, 1.0, 0.2333, 0.5, 0.2333, 0.5, 0.2333, 1.0, 0.2167, 1.0, 0.2167, 0.5, 0.2167, 0.5, 0.2167, 1.0, 0.2, 1.0, 0.2, 0.5, 0.2, 0.5, 0.2, 1.0, 0.1833, 1.0, 0.1833, 0.5, 0.1833, 0.5, 0.1833, 1.0, 0.1667, 1.0, 0.1667, 0.5, 0.1667, 0.5, 0.1667, 1.0, 0.15, 1.0, 0.15, 0.5, 0.15, 0.5, 0.15, 1.0, 0.1333, 1.0, 0.1333, 0.5, 0.1333, 0.5, 0.1333, 1.0, 0.1167, 1.0, 0.1167, 0.5, 0.1167, 0.5, 0.1167, 1.0, 0.1, 1.0, 0.1, 0.5, 0.1, 0.5, 0.1, 1.0, 0.08333, 1.0, 0.08333, 0.5, 0.08333, 0.5, 0.08333, 1.0, 0.06667, 1.0, 0.06667, 0.5, 0.06667, 0.5, 0.06667, 1.0, 0.05, 1.0, 0.05, 0.5, 0.05, 0.5, 0.05, 1.0, 0.03333, 1.0, 0.03333, 0.5, 0.2751, 0.4887, 0.25, 0.49, 0.2249, 0.4887, 0.2001, 0.4848, 0.1758, 0.4783, 0.1524, 0.4693, 0.13, 0.4578, 0.1089, 0.4442, 0.08941, 0.4284, 0.07164, 0.4106, 0.05584, 0.3911, 0.04215, 0.37, 0.03075, 0.3476, 0.02175, 0.3242, 0.01524, 0.2999, 0.01131, 0.2751, 0.01, 0.25, 0.01131, 0.2249, 0.1088, 0.1937, 0.1091, 0.2013, 0.1112, 0.208, 0.1148, 0.2139, 0.1199, 0.2193, 0.1265, 0.2244, 0.1344, 0.2294, 0.1437, 0.2344, 0.1541, 0.2392, 0.1656, 0.244, 0.1709, 0.2459, 0.1654, 0.2472, 0.1535, 0.2507, 0.1426, 0.2544, 0.1329, 0.2584, 0.1245, 0.2625, 0.1174, 0.2669, 0.1117, 0.2718, 0.1075, 0.2773, 0.1048, 0.2837, 0.1036, 0.2912, 0.104, 0.2999, 0.1058, 0.3098, 0.1092, 0.3205, 0.114, 0.3318, 0.1202, 0.3432, 0.1279, 0.3544, 0.1368, 0.3652, 0.1469, 0.3753, 0.1582, 0.3845, 0.1704, 0.3927, 0.1835, 0.3998, 0.1973, 0.4055, 0.2116, 0.4099, 0.2264, 0.4129, 0.2414, 0.4144, 0.2565, 0.4145, 0.2714, 0.413, 0.2862, 0.4102, 0.3005, 0.4059, 0.3142, 0.4003, 0.3272, 0.3934, 0.3394, 0.3854, 0.3505, 0.3764, 0.3605, 0.3666, 0.3693, 0.3563, 0.3767, 0.3456, 0.3827, 0.3349, 0.3871, 0.3245, 0.39, 0.3149, 0.3912, 0.3063, 0.4887, 0.2751, 0.4848, 0.2999, 0.4783, 0.3242, 0.4693, 0.3476, 0.4578, 0.37, 0.4442, 0.3911, 0.4284, 0.4106, 0.4106, 0.4284, 0.3911, 0.4442, 0.37, 0.4578, 0.3476, 0.4693, 0.3242, 0.4783, 0.2999, 0.4848, 0.03333, 0.5, 0.03333, 1.0, 0.01667, 1.0, 0.01667, 0.5, 0.01667, 0.5, 0.01667, 1.0, 2.794e-07, 1.0, 2.794e-07, 0.5, 0.75, 0.49, 0.7751, 0.4887, 0.7999, 0.4848, 0.8242, 0.4783, 0.8476, 0.4693, 0.87, 0.4578, 0.8911, 0.4442, 0.9106, 0.4284, 0.9284, 0.4106, 0.9442, 0.3911, 0.9578, 0.37, 0.9693, 0.3476, 0.9783, 0.3242, 0.9848, 0.2999, 0.9887, 0.2751, 0.99, 0.25, 0.8964, 0.2088, 0.8952, 0.2163, 0.8925, 0.2227, 0.8883, 0.2282, 0.8826, 0.2331, 0.8755, 0.2375, 0.8671, 0.2416, 0.8574, 0.2456, 0.8465, 0.2493, 0.8346, 0.2528, 0.8291, 0.2541, 0.8344, 0.256, 0.8459, 0.2608, 0.8563, 0.2656, 0.8656, 0.2706, 0.8735, 0.2755, 0.8801, 0.2807, 0.8852, 0.2861, 0.8888, 0.292, 0.8909, 0.2987, 0.8913, 0.3062, 0.89, 0.3149, 0.8871, 0.3245, 0.8827, 0.3349, 0.8767, 0.3456, 0.8693, 0.3563, 0.8605, 0.3666, 0.8505, 0.3764, 0.8394, 0.3854, 0.8272, 0.3934, 0.8142, 0.4003, 0.8005, 0.4059, 0.7862, 0.4102, 0.7714, 0.413, 0.7565, 0.4145, 0.7414, 0.4144, 0.7264, 0.4129, 0.7116, 0.4099, 0.6973, 0.4055, 0.6835, 0.3998, 0.6704, 0.3927, 0.6582, 0.3845, 0.6469, 0.3753, 0.6368, 0.3652, 0.6279, 0.3544, 0.6202, 0.3432, 0.614, 0.3318, 0.6092, 0.3205, 0.6058, 0.3098, 0.604, 0.2999, 0.6036, 0.2912, 0.51, 0.25, 0.5113, 0.2751, 0.5152, 0.2999, 0.5217, 0.3242, 0.5307, 0.3476, 0.5422, 0.37, 0.5558, 0.3911, 0.5716, 0.4106, 0.5894, 0.4284, 0.6089, 0.4442, 0.63, 0.4578, 0.6524, 0.4693, 0.6758, 0.4783, 0.7001, 0.4848, 0.7249, 0.4887, 0.1167, 0.6667, 0.1167, 0.8333, 0.1333, 0.8333, 0.1333, 0.6667, 0.51, 0.25, 0.6036, 0.2912, 0.6048, 0.2837, 0.6075, 0.2773, 0.6117, 0.2718, 0.6174, 0.2669, 0.6245, 0.2625, 0.6329, 0.2584, 0.6426, 0.2544, 0.6535, 0.2507, 0.6654, 0.2472, 0.6709, 0.2459, 0.6656, 0.244, 0.6541, 0.2392, 0.6437, 0.2344, 0.6344, 0.2294, 0.6265, 0.2244, 0.6199, 0.2193, 0.6148, 0.2139, 0.6112, 0.208, 0.6091, 0.2013, 0.6088, 0.1937, 0.61, 0.1851, 0.6129, 0.1755, 0.6173, 0.1651, 0.6233, 0.1544, 0.6307, 0.1437, 0.6395, 0.1334, 0.6495, 0.1236, 0.6606, 0.1146, 0.6728, 0.1066, 0.6858, 0.09974, 0.6995, 0.09412, 0.7138, 0.08984, 0.7286, 0.08697, 0.7435, 0.08554, 0.7586, 0.08559, 0.7736, 0.08712, 0.7884, 0.0901, 0.8027, 0.0945, 0.8165, 0.1002, 0.8296, 0.1073, 0.8418, 0.1155, 0.8531, 0.1247, 0.8632, 0.1348, 0.8721, 0.1456, 0.8798, 0.1568, 0.886, 0.1682, 0.8908, 0.1795, 0.8942, 0.1902, 0.896, 0.2001, 0.8964, 0.2088, 0.99, 0.25, 0.9887, 0.2249, 0.9848, 0.2001, 0.9783, 0.1758, 0.9693, 0.1524, 0.9578, 0.13, 0.9442, 0.1089, 0.9284, 0.08941, 0.9106, 0.07165, 0.8911, 0.05584, 0.87, 0.04215, 0.8476, 0.03075, 0.8242, 0.02175, 0.7999, 0.01524, 0.7751, 0.01131, 0.75, 0.01, 0.7249, 0.01131, 0.7001, 0.01524, 0.6758, 0.02175, 0.6524, 0.03075, 0.63, 0.04215, 0.6089, 0.05584, 0.5894, 0.07164, 0.5716, 0.08941, 0.5558, 0.1089, 0.5422, 0.13, 0.5307, 0.1524, 0.5217, 0.1758, 0.5152, 0.2001, 0.5113, 0.2249, 0.7833, 0.6667, 0.7833, 0.8333, 0.8, 0.8333, 0.8, 0.6667, 0.85, 0.6667, 0.85, 0.8333, 0.8667, 0.8333, 0.8667, 0.6667, 0.5667, 0.6667, 0.5667, 0.8333, 0.5833, 0.8333, 0.5833, 0.6667, 0.5333, 0.6667, 0.5333, 0.8333, 0.55, 0.8333, 0.55, 0.6667, 0.4667, 0.6667, 0.4667, 0.8333, 0.4833, 0.8333, 0.4833, 0.6667, 0.4833, 0.6667, 0.4833, 0.8333, 0.5, 0.8333, 0.5, 0.6667, 0.6833, 0.6667, 0.6833, 0.8333, 0.7, 0.8333, 0.7, 0.6667, 0.3, 0.6667, 0.3, 0.8333, 0.3167, 0.8333, 0.3167, 0.6667, 0.4167, 0.6667, 0.4167, 0.8333, 0.4333, 0.8333, 0.4333, 0.6667, 0.15, 0.6667, 0.15, 0.8333, 0.1667, 0.8333, 0.1667, 0.6667, 0.5, 0.6667, 0.5, 0.8333, 0.5167, 0.8333, 0.5167, 0.6667, 0.75, 0.6667, 0.75, 0.8333, 0.7667, 0.8333, 0.7667, 0.6667, 0.7333, 0.6667, 0.7333, 0.8333, 0.75, 0.8333, 0.75, 0.6667, 0.05, 0.6667, 0.05, 0.8333, 0.06667, 0.8333, 0.06667, 0.6667, 0.9833, 0.6667, 0.9833, 0.8333, 1.0, 0.8333, 1.0, 0.6667, 0.8333, 0.6667, 0.8333, 0.8333, 0.85, 0.8333, 0.85, 0.6667, 0.95, 0.6667, 0.95, 0.8333, 0.9667, 0.8333, 0.9667, 0.6667, 0.6167, 0.6667, 0.6167, 0.8333, 0.6333, 0.8333, 0.6333, 0.6667, 0.45, 0.6667, 0.45, 0.8333, 0.4667, 0.8333, 0.4667, 0.6667, 0.3833, 0.6667, 0.3833, 0.8333, 0.4, 0.8333, 0.4, 0.6667, 0.4333, 0.6667, 0.4333, 0.8333, 0.45, 0.8333, 0.45, 0.6667, 0.4887, 0.2751, 0.3912, 0.3063, 0.3909, 0.2987, 0.3888, 0.292, 0.3852, 0.2861, 0.3801, 0.2807, 0.3735, 0.2755, 0.3656, 0.2706, 0.3563, 0.2656, 0.3459, 0.2608, 0.3344, 0.256, 0.3291, 0.2541, 0.3346, 0.2528, 0.3465, 0.2493, 0.3574, 0.2456, 0.3671, 0.2416, 0.3755, 0.2375, 0.3826, 0.2331, 0.3883, 0.2282, 0.3925, 0.2227, 0.3952, 0.2163, 0.3964, 0.2088, 0.396, 0.2001, 0.3942, 0.1902, 0.3908, 0.1795, 0.386, 0.1682, 0.3798, 0.1568, 0.3721, 0.1456, 0.3632, 0.1348, 0.3531, 0.1247, 0.3418, 0.1155, 0.3296, 0.1073, 0.3165, 0.1002, 0.3027, 0.0945, 0.2884, 0.0901, 0.2736, 0.08712, 0.2586, 0.08559, 0.2435, 0.08554, 0.2286, 0.08696, 0.2138, 0.08984, 0.1995, 0.09412, 0.1858, 0.09974, 0.1728, 0.1066, 0.1606, 0.1146, 0.1495, 0.1236, 0.1395, 0.1334, 0.1307, 0.1437, 0.1233, 0.1544, 0.1173, 0.1651, 0.1129, 0.1755, 0.11, 0.1851, 0.1088, 0.1937, 0.01131, 0.2249, 0.01524, 0.2001, 0.02175, 0.1758, 0.03075, 0.1524, 0.04215, 0.13, 0.05584, 0.1089, 0.07165, 0.08941, 0.08941, 0.07164, 0.1089, 0.05584, 0.13, 0.04215, 0.1524, 0.03075, 0.1758, 0.02175, 0.2001, 0.01524, 0.2249, 0.01131, 0.25, 0.01, 0.2751, 0.01131, 0.2999, 0.01524, 0.3242, 0.02175, 0.3476, 0.03075, 0.37, 0.04215, 0.3911, 0.05584, 0.4106, 0.07165, 0.4284, 0.08941, 0.4442, 0.1089, 0.4578, 0.13, 0.4693, 0.1524, 0.4783, 0.1758, 0.4848, 0.2001, 0.4887, 0.2249, 0.49, 0.25, 0.06667, 0.6667, 0.06667, 0.8333, 0.08333, 0.8333, 0.08333, 0.6667, 0.25, 0.6667, 0.25, 0.8333, 0.2667, 0.8333, 0.2667, 0.6667, 0.7667, 0.6667, 0.7667, 0.8333, 0.7833, 0.8333, 0.7833, 0.6667, 0.65, 0.6667, 0.65, 0.8333, 0.6667, 0.8333, 0.6667, 0.6667, 0.8833, 0.6667, 0.8833, 0.8333, 0.9, 0.8333, 0.9, 0.6667, 0.1333, 0.6667, 0.1333, 0.8333, 0.15, 0.8333, 0.15, 0.6667, 0.3167, 0.6667, 0.3167, 0.8333, 0.3333, 0.8333, 0.3333, 0.6667, 0.1167, 0.6667, 0.1167, 0.8333, 0.1333, 0.8333, 0.1333, 0.6667, 0.7, 0.6667, 0.7, 0.8333, 0.7167, 0.8333, 0.7167, 0.6667, 0.1, 0.6667, 0.1, 0.8333, 0.1167, 0.8333, 0.1167, 0.6667, 0.35, 0.6667, 0.35, 0.8333, 0.3667, 0.8333, 0.3667, 0.6667, 0.3, 0.6667, 0.3, 0.8333, 0.3167, 0.8333, 0.3167, 0.6667, 0.2833, 0.6667, 0.2833, 0.8333, 0.3, 0.8333, 0.3, 0.6667, 0.09289, 0.6667, 0.09289, 0.8333, 0.1, 0.8333, 0.1, 0.6667, 0.9667, 0.6667, 0.9667, 0.8333, 0.9833, 0.8333, 0.9833, 0.6667, 0.6333, 0.6667, 0.6333, 0.8333, 0.65, 0.8333, 0.65, 0.6667, 0.8667, 0.6667, 0.8667, 0.8333, 0.8833, 0.8333, 0.8833, 0.6667, 0.8, 0.6667, 0.8, 0.8333, 0.8167, 0.8333, 0.8167, 0.6667, 0.6667, 0.6667, 0.6667, 0.8333, 0.6833, 0.8333, 0.6833, 0.6667, 0.1833, 0.6667, 0.1833, 0.8333, 0.2, 0.8333, 0.2, 0.6667, 0.8833, 0.6667, 0.8833, 0.8333, 0.9, 0.8333, 0.9, 0.6667, 0.1667, 0.6667, 0.1667, 0.8333, 0.1833, 0.8333, 0.1833, 0.6667, 0.15, 0.6667, 0.15, 0.8333, 0.1667, 0.8333, 0.1667, 0.6667, 0.2167, 0.6667, 0.2167, 0.8333, 0.2333, 0.8333, 0.2333, 0.6667, 0.3167, 0.6667, 0.3167, 0.8333, 0.3333, 0.8333, 0.3333, 0.6667, 0.8167, 0.6667, 0.8167, 0.8333, 0.8333, 0.8333, 0.8333, 0.6667, 0.6167, 0.6667, 0.6167, 0.8333, 0.6333, 0.8333, 0.6333, 0.6667, 0.9333, 0.6667, 0.9333, 0.8333, 0.95, 0.8333, 0.95, 0.6667, 2.794e-07, 0.6667, 2.794e-07, 0.8333, 0.01667, 0.8333, 0.01667, 0.6667, 0.9167, 0.6667, 0.9167, 0.8333, 0.9333, 0.8333, 0.9333, 0.6667, 0.5167, 0.6667, 0.5167, 0.8333, 0.5333, 0.8333, 0.5333, 0.6667, 0.6333, 0.6667, 0.6333, 0.8333, 0.65, 0.8333, 0.65, 0.6667, 0.5929, 0.6667, 0.5929, 0.8333, 0.6, 0.8333, 0.6, 0.6667, 0.3833, 0.6667, 0.3833, 0.8333, 0.4, 0.8333, 0.4, 0.6667, 0.3333, 0.6667, 0.3333, 0.8333, 0.35, 0.8333, 0.35, 0.6667, 0.3333, 0.6667, 0.3333, 0.8333, 0.35, 0.8333, 0.35, 0.6667, 0.2333, 0.6667, 0.2333, 0.8333, 0.25, 0.8333, 0.25, 0.6667, 0.9, 0.6667, 0.9, 0.8333, 0.9071, 0.8333, 0.9071, 0.6667, 0.9, 0.6667, 0.9, 0.8333, 0.9167, 0.8333, 0.9167, 0.6667, 0.4, 0.6667, 0.4, 0.8333, 0.4071, 0.8333, 0.4071, 0.6667, 0.6667, 0.6667, 0.6667, 0.8333, 0.6833, 0.8333, 0.6833, 0.6667, 0.3667, 0.6667, 0.3667, 0.8333, 0.3833, 0.8333, 0.3833, 0.6667, 0.25, 0.6667, 0.25, 0.8333, 0.2667, 0.8333, 0.2667, 0.6667, 0.1833, 0.6667, 0.1833, 0.8333, 0.2, 0.8333, 0.2, 0.6667, 0.8667, 0.6667, 0.8667, 0.8333, 0.8833, 0.8333, 0.8833, 0.6667, 0.3667, 0.6667, 0.3667, 0.8333, 0.3833, 0.8333, 0.3833, 0.6667, 0.2833, 0.6667, 0.2833, 0.8333, 0.3, 0.8333, 0.3, 0.6667, 0.1333, 0.6667, 0.1333, 0.8333, 0.15, 0.8333, 0.15, 0.6667, 0.5833, 0.6667, 0.5833, 0.8333, 0.6, 0.8333, 0.6, 0.6667, 0.35, 0.6667, 0.35, 0.8333, 0.3667, 0.8333, 0.3667, 0.6667, 0.65, 0.6667, 0.65, 0.8333, 0.6667, 0.8333, 0.6667, 0.6667, 0.55, 0.6667, 0.55, 0.8333, 0.5667, 0.8333, 0.5667, 0.6667, 0.85, 0.6667, 0.85, 0.8333, 0.8667, 0.8333, 0.8667, 0.6667, 0.2167, 0.6667, 0.2167, 0.8333, 0.2333, 0.8333, 0.2333, 0.6667, 0.75, 0.6667, 0.75, 0.8333, 0.7667, 0.8333, 0.7667, 0.6667, 0.03333, 0.6667, 0.03333, 0.8333, 0.05, 0.8333, 0.05, 0.6667, 0.7667, 0.6667, 0.7667, 0.8333, 0.7833, 0.8333, 0.7833, 0.6667, 0.7167, 0.6667, 0.7167, 0.8333, 0.7333, 0.8333, 0.7333, 0.6667, 0.7167, 0.6667, 0.7167, 0.8333, 0.7333, 0.8333, 0.7333, 0.6667, 0.2333, 0.6667, 0.2333, 0.8333, 0.25, 0.8333, 0.25, 0.6667, 0.8333, 0.6667, 0.8333, 0.8333, 0.85, 0.8333, 0.85, 0.6667, 0.01667, 0.6667, 0.01667, 0.8333, 0.03333, 0.8333, 0.03333, 0.6667, 0.2, 0.6667, 0.2, 0.8333, 0.2167, 0.8333, 0.2167, 0.6667, 0.8, 0.6667, 0.8, 0.8333, 0.8167, 0.8333, 0.8167, 0.6667, 0.6833, 0.6667, 0.6833, 0.8333, 0.7, 0.8333, 0.7, 0.6667, 0.6, 0.6667, 0.6, 0.8333, 0.6167, 0.8333, 0.6167, 0.6667, 0.08333, 0.6667, 0.08333, 0.8333, 0.1, 0.8333, 0.1, 0.6667, 0.2667, 0.6667, 0.2667, 0.8333, 0.2833, 0.8333, 0.2833, 0.6667, 0.1667, 0.6667, 0.1667, 0.8333, 0.1833, 0.8333, 0.1833, 0.6667, 0.4, 0.6667, 0.4, 0.8333, 0.4167, 0.8333, 0.4167, 0.6667, 0.2667, 0.6667, 0.2667, 0.8333, 0.2833, 0.8333, 0.2833, 0.6667, 0.8167, 0.6667, 0.8167, 0.8333, 0.8333, 0.8333, 0.8333, 0.6667, 0.2, 0.6667, 0.2, 0.8333, 0.2167, 0.8333, 0.2167, 0.6667, 0.7, 0.6667, 0.7, 0.8333, 0.7167, 0.8333, 0.7167, 0.6667, 0.1, 0.6667, 0.1, 0.8333, 0.1167, 0.8333, 0.1167, 0.6667, 0.7333, 0.6667, 0.7333, 0.8333, 0.75, 0.8333, 0.75, 0.6667, 0.6, 0.6667, 0.6, 0.8333, 0.6167, 0.8333, 0.6167, 0.6667, 0.7833, 0.6667, 0.7833, 0.8333, 0.8, 0.8333, 0.8, 0.6667, 0.1667, 1.0, 0.2, 1.0, 0.2, 1.0, 0.1667, 1.0, 0.3, 1.0, 0.3333, 1.0, 0.3333, 1.0, 0.3, 1.0, 1.0, 0.5, 1.0, 1.0, 0.9667, 1.0, 0.9667, 0.5, 0.9667, 1.0, 1.0, 1.0, 1.0, 1.0, 0.9667, 1.0, 0.4887, 0.2249, 0.4783, 0.1758, 0.4783, 0.1758, 0.4887, 0.2249, 0.9667, 0.5, 0.9667, 1.0, 0.9333, 1.0, 0.9333, 0.5, 0.7, 1.0, 0.7333, 1.0, 0.7333, 1.0, 0.7, 1.0, 0.1333, 1.0, 0.1667, 1.0, 0.1667, 1.0, 0.1333, 1.0, 0.9333, 0.5, 0.9333, 1.0, 0.9, 1.0, 0.9, 0.5, 0.06667, 1.0, 0.1, 1.0, 0.1, 1.0, 0.06667, 1.0, 0.8333, 1.0, 0.8667, 1.0, 0.8667, 1.0, 0.8333, 1.0, 0.9, 0.5, 0.9, 1.0, 0.8667, 1.0, 0.8667, 0.5, 0.3333, 1.0, 0.3667, 1.0, 0.3667, 1.0, 0.3333, 1.0, 0.3911, 0.4442, 0.4284, 0.4106, 0.4284, 0.4106, 0.3911, 0.4442, 0.8667, 0.5, 0.8667, 1.0, 0.8333, 1.0, 0.8333, 0.5, 0.6, 1.0, 0.6333, 1.0, 0.6333, 1.0, 0.6, 1.0, 0.02175, 0.3242, 0.04215, 0.37, 0.04215, 0.37, 0.02175, 0.3242, 0.8333, 0.5, 0.8333, 1.0, 0.8, 1.0, 0.8, 0.5, 0.8667, 1.0, 0.9, 1.0, 0.9, 1.0, 0.8667, 1.0, 0.6667, 1.0, 0.7, 1.0, 0.7, 1.0, 0.6667, 1.0, 0.8, 0.5, 0.8, 1.0, 0.7667, 1.0, 0.7667, 0.5, 0.2333, 1.0, 0.2667, 1.0, 0.2667, 1.0, 0.2333, 1.0, 0.07165, 0.08941, 0.04215, 0.13, 0.04215, 0.13, 0.07165, 0.08941, 0.7667, 0.5, 0.7667, 1.0, 0.7333, 1.0, 0.7333, 0.5, 0.5, 1.0, 0.5333, 1.0, 0.5333, 1.0, 0.5, 1.0, 0.5, 1.0, 0.5333, 1.0, 0.5333, 1.0, 0.5, 1.0, 0.7333, 0.5, 0.7333, 1.0, 0.7, 1.0, 0.7, 0.5, 0.7667, 1.0, 0.8, 1.0, 0.8, 1.0, 0.7667, 1.0, 0.2999, 0.01524, 0.25, 0.01, 0.25, 0.01, 0.2999, 0.01524, 0.7, 0.5, 0.7, 1.0, 0.6667, 1.0, 0.6667, 0.5, 0.1333, 1.0, 0.1667, 1.0, 0.1667, 1.0, 0.1333, 1.0, 0.3333, 1.0, 0.3667, 1.0, 0.3667, 1.0, 0.3333, 1.0, 0.6667, 0.5, 0.6667, 1.0, 0.6333, 1.0, 0.6333, 0.5, 0.4, 1.0, 0.4333, 1.0, 0.4333, 1.0, 0.4, 1.0, 0.4783, 0.1758, 0.4578, 0.13, 0.4578, 0.13, 0.4783, 0.1758, 0.6333, 0.5, 0.6333, 1.0, 0.6, 1.0, 0.6, 0.5, 0.6667, 1.0, 0.7, 1.0, 0.7, 1.0, 0.6667, 1.0, 0.1667, 1.0, 0.2, 1.0, 0.2, 1.0, 0.1667, 1.0, 0.6, 0.5, 0.6, 1.0, 0.5667, 1.0, 0.5667, 0.5, 0.9333, 1.0, 0.9667, 1.0, 0.9667, 1.0, 0.9333, 1.0, 0.8667, 1.0, 0.9, 1.0, 0.9, 1.0, 0.8667, 1.0, 0.5667, 0.5, 0.5667, 1.0, 0.5333, 1.0, 0.5333, 0.5, 0.03333, 1.0, 0.06667, 1.0, 0.06667, 1.0, 0.03333, 1.0, 0.4284, 0.4106, 0.4578, 0.37, 0.4578, 0.37, 0.4284, 0.4106, 0.5333, 0.5, 0.5333, 1.0, 0.5, 1.0, 0.5, 0.5, 0.3, 1.0, 0.3333, 1.0, 0.3333, 1.0, 0.3, 1.0, 0.04215, 0.37, 0.07165, 0.4106, 0.07165, 0.4106, 0.04215, 0.37, 0.5, 0.5, 0.5, 1.0, 0.4667, 1.0, 0.4667, 0.5, 0.5667, 1.0, 0.6, 1.0, 0.6, 1.0, 0.5667, 1.0, 0.7, 1.0, 0.7333, 1.0, 0.7333, 1.0, 0.7, 1.0, 0.4667, 0.5, 0.4667, 1.0, 0.4333, 1.0, 0.4333, 0.5, 0.8333, 1.0, 0.8667, 1.0, 0.8667, 1.0, 0.8333, 1.0, 0.04215, 0.13, 0.02175, 0.1758, 0.02175, 0.1758, 0.04215, 0.13, 0.4333, 0.5, 0.4333, 1.0, 0.4, 1.0, 0.4, 0.5, 0.2, 1.0, 0.2333, 1.0, 0.2333, 1.0, 0.2, 1.0, 0.5333, 1.0, 0.5667, 1.0, 0.5667, 1.0, 0.5333, 1.0, 0.4, 0.5, 0.4, 1.0, 0.3667, 1.0, 0.3667, 0.5, 0.4667, 1.0, 0.5, 1.0, 0.5, 1.0, 0.4667, 1.0, -3.651e-07, 1.0, 0.03333, 1.0, 0.03333, 1.0, -3.651e-07, 1.0, 0.3667, 0.5, 0.3667, 1.0, 0.3333, 1.0, 0.3333, 0.5, 0.7333, 1.0, 0.7667, 1.0, 0.7667, 1.0, 0.7333, 1.0, 0.25, 0.01, 0.2001, 0.01524, 0.2001, 0.01524, 0.25, 0.01, 0.3333, 0.5, 0.3333, 1.0, 0.3, 1.0, 0.3, 0.5, -3.651e-07, 1.0, 0.03333, 1.0, 0.03333, 1.0, -3.651e-07, 1.0, 0.3667, 1.0, 0.4, 1.0, 0.4, 1.0, 0.3667, 1.0, 0.3, 0.5, 0.3, 1.0, 0.2667, 1.0, 0.2667, 0.5, 0.1, 1.0, 0.1333, 1.0, 0.1333, 1.0, 0.1, 1.0, 0.4578, 0.13, 0.4284, 0.08941, 0.4284, 0.08941, 0.4578, 0.13, 0.2667, 0.5, 0.2667, 1.0, 0.2333, 1.0, 0.2333, 0.5, 0.3667, 1.0, 0.4, 1.0, 0.4, 1.0, 0.3667, 1.0, 0.2, 1.0, 0.2333, 1.0, 0.2333, 1.0, 0.2, 1.0, 0.2333, 0.5, 0.2333, 1.0, 0.2, 1.0, 0.2, 0.5, 0.6333, 1.0, 0.6667, 1.0, 0.6667, 1.0, 0.6333, 1.0, 0.9, 1.0, 0.9333, 1.0, 0.9333, 1.0, 0.9, 1.0, 0.2, 0.5, 0.2, 1.0, 0.1667, 1.0, 0.1667, 0.5, 0.9, 1.0, 0.9333, 1.0, 0.9333, 1.0, 0.9, 1.0, 0.4578, 0.37, 0.4783, 0.3242, 0.4783, 0.3242, 0.4578, 0.37, 0.1667, 0.5, 0.1667, 1.0, 0.1333, 1.0, 0.1333, 0.5, 0.2667, 1.0, 0.3, 1.0, 0.3, 1.0, 0.2667, 1.0, 0.07165, 0.4106, 0.1089, 0.4442, 0.1089, 0.4442, 0.07165, 0.4106, 0.1333, 0.5, 0.1333, 1.0, 0.1, 1.0, 0.1, 0.5, 0.5333, 1.0, 0.5667, 1.0, 0.5667, 1.0, 0.5333, 1.0, 0.03333, 1.0, 0.06667, 1.0, 0.06667, 1.0, 0.03333, 1.0, 0.1, 0.5, 0.1, 1.0, 0.06667, 1.0, 0.06667, 0.5, 0.7333, 1.0, 0.7667, 1.0, 0.7667, 1.0, 0.7333, 1.0, 0.4284, 0.4106, 0.3911, 0.4442, 0.3911, 0.4442, 0.4284, 0.4106, 0.06667, 0.5, 0.06667, 1.0, 0.03333, 1.0, 0.03333, 0.5, 0.4333, 1.0, 0.4667, 1.0, 0.4667, 1.0, 0.4333, 1.0, 0.25, 0.49, 0.2999, 0.4848, 0.2999, 0.4848, 0.25, 0.49, 0.03333, 0.5, 0.03333, 1.0, -3.651e-07, 1.0, -3.651e-07, 0.5, 0.75, 0.49, 0.7999, 0.4848, 0.8476, 0.4693, 0.8911, 0.4442, 0.9284, 0.4106, 0.9578, 0.37, 0.9783, 0.3242, 0.9887, 0.2751, 0.9887, 0.2249, 0.9783, 0.1758, 0.9578, 0.13, 0.9284, 0.08941, 0.8911, 0.05584, 0.8476, 0.03075, 0.7999, 0.01524, 0.75, 0.01, 0.7001, 0.01524, 0.6524, 0.03075, 0.6089, 0.05584, 0.5716, 0.08941, 0.5422, 0.13, 0.5217, 0.1758, 0.5113, 0.2249, 0.5113, 0.2751, 0.5217, 0.3242, 0.5422, 0.37, 0.5716, 0.4106, 0.6089, 0.4442, 0.6524, 0.4693, 0.7001, 0.4848, 0.8, 1.0, 0.8333, 1.0, 0.8333, 1.0, 0.8, 1.0, 0.3476, 0.03075, 0.2999, 0.01524, 0.2999, 0.01524, 0.3476, 0.03075, 0.4667, 1.0, 0.5, 1.0, 0.5, 1.0, 0.4667, 1.0, 0.1089, 0.05584, 0.07165, 0.08941, 0.07165, 0.08941, 0.1089, 0.05584, 0.2001, 0.4848, 0.25, 0.49, 0.25, 0.49, 0.2001, 0.4848, 0.6333, 1.0, 0.6667, 1.0, 0.6667, 1.0, 0.6333, 1.0, 0.01131, 0.2751, 0.02175, 0.3242, 0.02175, 0.3242, 0.01131, 0.2751, 0.3476, 0.4693, 0.3911, 0.4442, 0.3911, 0.4442, 0.3476, 0.4693, 0.1524, 0.4693, 0.2001, 0.4848, 0.2001, 0.4848, 0.1524, 0.4693, 0.8, 1.0, 0.8333, 1.0, 0.8333, 1.0, 0.8, 1.0, 0.1, 1.0, 0.1333, 1.0, 0.1333, 1.0, 0.1, 1.0, 0.9667, 1.0, 1.0, 1.0, 1.0, 1.0, 0.9667, 1.0, 0.4887, 0.2751, 0.4887, 0.2249, 0.4887, 0.2249, 0.4887, 0.2751, 0.2667, 1.0, 0.3, 1.0, 0.3, 1.0, 0.2667, 1.0, 0.3911, 0.05584, 0.3476, 0.03075, 0.3476, 0.03075, 0.3911, 0.05584, 0.4333, 1.0, 0.4667, 1.0, 0.4667, 1.0, 0.4333, 1.0, 0.1524, 0.03075, 0.1089, 0.05584, 0.1089, 0.05584, 0.1524, 0.03075, 0.6, 1.0, 0.6333, 1.0, 0.6333, 1.0, 0.6, 1.0, 0.01131, 0.2249, 0.01131, 0.2751, 0.01131, 0.2751, 0.01131, 0.2249, 0.2999, 0.4848, 0.3476, 0.4693, 0.3476, 0.4693, 0.2999, 0.4848, 0.7667, 1.0, 0.8, 1.0, 0.8, 1.0, 0.7667, 1.0, 0.06667, 1.0, 0.1, 1.0, 0.1, 1.0, 0.06667, 1.0, 0.1089, 0.4442, 0.1524, 0.4693, 0.1524, 0.4693, 0.1089, 0.4442, 0.4783, 0.3242, 0.4887, 0.2751, 0.4887, 0.2751, 0.4783, 0.3242, 0.9333, 1.0, 0.9667, 1.0, 0.9667, 1.0, 0.9333, 1.0, 0.2333, 1.0, 0.2667, 1.0, 0.2667, 1.0, 0.2333, 1.0, 0.4284, 0.08941, 0.3911, 0.05584, 0.3911, 0.05584, 0.4284, 0.08941, 0.4, 1.0, 0.4333, 1.0, 0.4333, 1.0, 0.4, 1.0, 0.2001, 0.01524, 0.1524, 0.03075, 0.1524, 0.03075, 0.2001, 0.01524, 0.5667, 1.0, 0.6, 1.0, 0.6, 1.0, 0.5667, 1.0, 0.02175, 0.1758, 0.01131, 0.2249, 0.01131, 0.2249, 0.02175, 0.1758, 0.2999, 0.4848, 0.25, 0.49, 0.25, 0.49, 0.2999, 0.4848, 0.3911, 0.05584, 0.4284, 0.08941, 0.4284, 0.08941, 0.3911, 0.05584, 0.04215, 0.13, 0.07165, 0.08941, 0.07165, 0.08941, 0.04215, 0.13, 0.375, 0.0, 0.625, 0.0, 0.625, 0.25, 0.375, 0.25, 0.4783, 0.1758, 0.4887, 0.2249, 0.4887, 0.2249, 0.4783, 0.1758, 0.1524, 0.03075, 0.2001, 0.01524, 0.2001, 0.01524, 0.1524, 0.03075, 0.04215, 0.37, 0.02175, 0.3242, 0.02175, 0.3242, 0.04215, 0.37, 0.4783, 0.3242, 0.4578, 0.37, 0.4578, 0.37, 0.4783, 0.3242, 0.2999, 0.01524, 0.3476, 0.03075, 0.3476, 0.03075, 0.2999, 0.01524, 0.01131, 0.2249, 0.02175, 0.1758, 0.02175, 0.1758, 0.01131, 0.2249, 0.3911, 0.4442, 0.3476, 0.4693, 0.3476, 0.4693, 0.3911, 0.4442, 0.4284, 0.08941, 0.4578, 0.13, 0.4578, 0.13, 0.4284, 0.08941, 0.07165, 0.08941, 0.1089, 0.05584, 0.1089, 0.05584, 0.07165, 0.08941, 0.1089, 0.4442, 0.07165, 0.4106, 0.07165, 0.4106, 0.1089, 0.4442, 0.2001, 0.4848, 0.1524, 0.4693, 0.1524, 0.4693, 0.2001, 0.4848, 0.4887, 0.2249, 0.4887, 0.2751, 0.4887, 0.2751, 0.4887, 0.2249, 0.2001, 0.01524, 0.25, 0.01, 0.25, 0.01, 0.2001, 0.01524, 0.02175, 0.3242, 0.01131, 0.2751, 0.01131, 0.2751, 0.02175, 0.3242, 0.4578, 0.37, 0.4284, 0.4106, 0.4284, 0.4106, 0.4578, 0.37, 0.3476, 0.03075, 0.3911, 0.05584, 0.3911, 0.05584, 0.3476, 0.03075, 0.02175, 0.1758, 0.04215, 0.13, 0.04215, 0.13, 0.02175, 0.1758, 0.3476, 0.4693, 0.2999, 0.4848, 0.2999, 0.4848, 0.3476, 0.4693, 0.4578, 0.13, 0.4783, 0.1758, 0.4783, 0.1758, 0.4578, 0.13, 0.1089, 0.05584, 0.1524, 0.03075, 0.1524, 0.03075, 0.1089, 0.05584, 0.07165, 0.4106, 0.04215, 0.37, 0.04215, 0.37, 0.07165, 0.4106, 0.4887, 0.2751, 0.4783, 0.3242, 0.4783, 0.3242, 0.4887, 0.2751, 0.25, 0.01, 0.2999, 0.01524, 0.2999, 0.01524, 0.25, 0.01, 0.2874, 0.4257, 0.25, 0.4297, 0.2126, 0.4257, 0.1769, 0.4141, 0.1444, 0.3954, 0.1165, 0.3702, 0.0944, 0.3398, 0.07912, 0.3055, 0.07131, 0.2688, 0.07131, 0.2312, 0.07912, 0.1945, 0.0944, 0.1602, 0.1165, 0.1298, 0.1444, 0.1046, 0.1769, 0.08586, 0.2126, 0.07426, 0.25, 0.07033, 0.2874, 0.07426, 0.3231, 0.08586, 0.3556, 0.1046, 0.3835, 0.1298, 0.4056, 0.1602, 0.4209, 0.1945, 0.4287, 0.2312, 0.4287, 0.2688, 0.4209, 0.3055, 0.4056, 0.3398, 0.3835, 0.3702, 0.3556, 0.3954, 0.3231, 0.4141, 0.01131, 0.2751, 0.01131, 0.2249, 0.01131, 0.2249, 0.01131, 0.2751, 0.1524, 0.4693, 0.1089, 0.4442, 0.1089, 0.4442, 0.1524, 0.4693, 0.25, 0.49, 0.2001, 0.4848, 0.2001, 0.4846, 0.25, 0.4898, 0.25, 0.4898, 0.2001, 0.4846, 0.2126, 0.4257, 0.25, 0.4297, 0.2001, 0.4848, 0.1524, 0.4693, 0.1525, 0.4691, 0.2001, 0.4846, 0.2001, 0.4846, 0.1525, 0.4691, 0.1769, 0.4141, 0.2126, 0.4257, 0.1524, 0.4693, 0.1089, 0.4442, 0.109, 0.444, 0.1525, 0.4691, 0.1525, 0.4691, 0.109, 0.444, 0.1444, 0.3954, 0.1769, 0.4141, 0.1089, 0.4442, 0.07165, 0.4106, 0.07179, 0.4105, 0.109, 0.444, 0.109, 0.444, 0.07179, 0.4105, 0.1165, 0.3702, 0.1444, 0.3954, 0.07165, 0.4106, 0.04215, 0.37, 0.04232, 0.3699, 0.07179, 0.4105, 0.07179, 0.4105, 0.04232, 0.3699, 0.0944, 0.3398, 0.1165, 0.3702, 0.04215, 0.37, 0.02175, 0.3242, 0.02193, 0.3241, 0.04232, 0.3699, 0.04232, 0.3699, 0.02193, 0.3241, 0.07912, 0.3055, 0.0944, 0.3398, 0.02175, 0.3242, 0.01131, 0.2751, 0.01151, 0.2751, 0.02193, 0.3241, 0.02193, 0.3241, 0.01151, 0.2751, 0.07131, 0.2688, 0.07912, 0.3055, 0.01131, 0.2751, 0.01131, 0.2249, 0.01151, 0.2249, 0.01151, 0.2751, 0.01151, 0.2751, 0.01151, 0.2249, 0.07131, 0.2312, 0.07131, 0.2688, 0.01131, 0.2249, 0.02175, 0.1758, 0.02193, 0.1759, 0.01151, 0.2249, 0.01151, 0.2249, 0.02193, 0.1759, 0.07912, 0.1945, 0.07131, 0.2312, 0.02175, 0.1758, 0.04215, 0.13, 0.04232, 0.1301, 0.02193, 0.1759, 0.02193, 0.1759, 0.04232, 0.1301, 0.0944, 0.1602, 0.07912, 0.1945, 0.04215, 0.13, 0.07165, 0.08941, 0.07179, 0.08954, 0.04232, 0.1301, 0.04232, 0.1301, 0.07179, 0.08954, 0.1165, 0.1298, 0.0944, 0.1602, 0.07165, 0.08941, 0.1089, 0.05584, 0.109, 0.05599, 0.07179, 0.08954, 0.07179, 0.08954, 0.109, 0.05599, 0.1444, 0.1046, 0.1165, 0.1298, 0.1089, 0.05584, 0.1524, 0.03075, 0.1525, 0.03093, 0.109, 0.05599, 0.109, 0.05599, 0.1525, 0.03093, 0.1769, 0.08586, 0.1444, 0.1046, 0.1524, 0.03075, 0.2001, 0.01524, 0.2001, 0.01543, 0.1525, 0.03093, 0.1525, 0.03093, 0.2001, 0.01543, 0.2126, 0.07426, 0.1769, 0.08586, 0.2001, 0.01524, 0.25, 0.01, 0.25, 0.01019, 0.2001, 0.01543, 0.2001, 0.01543, 0.25, 0.01019, 0.25, 0.07033, 0.2126, 0.07426, 0.25, 0.01, 0.2999, 0.01524, 0.2999, 0.01543, 0.25, 0.01019, 0.25, 0.01019, 0.2999, 0.01543, 0.2874, 0.07426, 0.25, 0.07033, 0.2999, 0.01524, 0.3476, 0.03075, 0.3475, 0.03093, 0.2999, 0.01543, 0.2999, 0.01543, 0.3475, 0.03093, 0.3231, 0.08586, 0.2874, 0.07426, 0.3476, 0.03075, 0.3911, 0.05584, 0.391, 0.05599, 0.3475, 0.03093, 0.3475, 0.03093, 0.391, 0.05599, 0.3556, 0.1046, 0.3231, 0.08586, 0.3911, 0.05584, 0.4284, 0.08941, 0.4282, 0.08954, 0.391, 0.05599, 0.391, 0.05599, 0.4282, 0.08954, 0.3835, 0.1298, 0.3556, 0.1046, 0.4284, 0.08941, 0.4578, 0.13, 0.4577, 0.1301, 0.4282, 0.08954, 0.4282, 0.08954, 0.4577, 0.1301, 0.4056, 0.1602, 0.3835, 0.1298, 0.4578, 0.13, 0.4783, 0.1758, 0.4781, 0.1759, 0.4577, 0.1301, 0.4577, 0.1301, 0.4781, 0.1759, 0.4209, 0.1945, 0.4056, 0.1602, 0.4783, 0.1758, 0.4887, 0.2249, 0.4885, 0.2249, 0.4781, 0.1759, 0.4781, 0.1759, 0.4885, 0.2249, 0.4287, 0.2312, 0.4209, 0.1945, 0.4887, 0.2249, 0.4887, 0.2751, 0.4885, 0.2751, 0.4885, 0.2249, 0.4885, 0.2249, 0.4885, 0.2751, 0.4287, 0.2688, 0.4287, 0.2312, 0.4887, 0.2751, 0.4783, 0.3242, 0.4781, 0.3241, 0.4885, 0.2751, 0.4885, 0.2751, 0.4781, 0.3241, 0.4209, 0.3055, 0.4287, 0.2688, 0.4783, 0.3242, 0.4578, 0.37, 0.4577, 0.3699, 0.4781, 0.3241, 0.4781, 0.3241, 0.4577, 0.3699, 0.4056, 0.3398, 0.4209, 0.3055, 0.4578, 0.37, 0.4284, 0.4106, 0.4282, 0.4105, 0.4577, 0.3699, 0.4577, 0.3699, 0.4282, 0.4105, 0.3835, 0.3702, 0.4056, 0.3398, 0.4284, 0.4106, 0.3911, 0.4442, 0.391, 0.444, 0.4282, 0.4105, 0.4282, 0.4105, 0.391, 0.444, 0.3556, 0.3954, 0.3835, 0.3702, 0.3911, 0.4442, 0.3476, 0.4693, 0.3475, 0.4691, 0.391, 0.444, 0.391, 0.444, 0.3475, 0.4691, 0.3231, 0.4141, 0.3556, 0.3954, 0.3476, 0.4693, 0.2999, 0.4848, 0.2999, 0.4846, 0.3475, 0.4691, 0.3475, 0.4691, 0.2999, 0.4846, 0.2874, 0.4257, 0.3231, 0.4141, 0.2999, 0.4848, 0.25, 0.49, 0.25, 0.4898, 0.2999, 0.4846, 0.2999, 0.4846, 0.25, 0.4898, 0.25, 0.4297, 0.2874, 0.4257, 0.25, 0.49, 0.2001, 0.4848, 0.2001, 0.4848, 0.25, 0.49, 0.625, 0.5, 0.375, 0.5, 0.375, 0.5, 0.625, 0.5, 0.375, 0.5, 0.625, 0.5, 0.625, 0.75, 0.375, 0.75, 0.375, 0.9375, 0.625, 0.9375, 0.625, 1.0, 0.375, 1.0, 0.3125, 0.5, 0.375, 0.5, 0.375, 0.75, 0.3125, 0.75, 0.8125, 0.5, 0.875, 0.5, 0.875, 0.75, 0.8125, 0.75, 0.375, 0.25, 0.625, 0.25, 0.625, 0.25, 0.375, 0.25, 0.375, 0.25, 0.625, 0.25, 0.625, 0.25, 0.375, 0.25, 0.6875, 0.5, 0.625, 0.5, 0.625, 0.5, 0.6875, 0.5, 0.1875, 0.5, 0.125, 0.5, 0.125, 0.5, 0.1875, 0.5, 0.375, 0.4375, 0.625, 0.4375, 0.625, 0.5, 0.375, 0.5, 0.1875, 0.5, 0.125, 0.5, 0.125, 0.5, 0.1875, 0.5, 0.6875, 0.5, 0.625, 0.5, 0.625, 0.5, 0.6875, 0.5, 0.625, 0.5, 0.375, 0.5, 0.375, 0.5, 0.625, 0.5, 0.875, 0.5, 0.8438, 0.5, 0.8125, 0.5, 0.875, 0.5, 0.8438, 0.5, 0.75, 0.5, 0.75, 0.5, 0.8125, 0.5, 0.75, 0.5, 0.6875, 0.5, 0.6875, 0.5, 0.75, 0.5, 0.375, 0.5, 0.3438, 0.5, 0.3125, 0.5, 0.375, 0.5, 0.3438, 0.5, 0.25, 0.5, 0.25, 0.5, 0.3125, 0.5, 0.25, 0.5, 0.1875, 0.5, 0.1875, 0.5, 0.25, 0.5, 0.375, 0.25, 0.625, 0.25, 0.625, 0.3125, 0.375, 0.3125, 0.375, 0.3125, 0.625, 0.3125, 0.625, 0.375, 0.375, 0.375, 0.375, 0.375, 0.625, 0.375, 0.625, 0.4375, 0.375, 0.4375, 0.375, 0.5, 0.3125, 0.5, 0.3438, 0.5, 0.375, 0.5, 0.3125, 0.5, 0.25, 0.5, 0.25, 0.5, 0.3438, 0.5, 0.25, 0.5, 0.1875, 0.5, 0.1875, 0.5, 0.25, 0.5, 0.875, 0.5, 0.8125, 0.5, 0.8438, 0.5, 0.875, 0.5, 0.8125, 0.5, 0.75, 0.5, 0.75, 0.5, 0.8438, 0.5, 0.75, 0.5, 0.6875, 0.5, 0.6875, 0.5, 0.75, 0.5, 0.625, 0.5, 0.6875, 0.5, 0.6875, 0.75, 0.625, 0.75, 0.6875, 0.5, 0.75, 0.5, 0.75, 0.75, 0.6875, 0.75, 0.75, 0.5, 0.8125, 0.5, 0.8125, 0.75, 0.75, 0.75, 0.125, 0.5, 0.1875, 0.5, 0.1875, 0.75, 0.125, 0.75, 0.1875, 0.5, 0.25, 0.5, 0.25, 0.75, 0.1875, 0.75, 0.25, 0.5, 0.3125, 0.5, 0.3125, 0.75, 0.25, 0.75, 0.375, 0.75, 0.625, 0.75, 0.625, 0.8125, 0.375, 0.8125, 0.375, 0.8125, 0.625, 0.8125, 0.625, 0.875, 0.375, 0.875, 0.375, 0.875, 0.625, 0.875, 0.625, 0.9375, 0.375, 0.9375])
me_cylinder.use_remesh_preserve_volume = False
me_cylinder.use_remesh_preserve_attributes = False
me_cylinder.use_mirror_vertex_groups = False
me_cylinder.update()

# ---- objects
ob_cylinder = bpy.data.objects.new('Cylinder', me_cylinder)

# ---- transforms, parenting, visibility, modifiers, constraints
ob_cylinder.location = (0.0, 0.0, 0.0)
ob_cylinder.lineart.crease_threshold = 0.0

# ---- collection membership
col_collection.objects.link(ob_cylinder)

# ---- scene / render settings (as saved in the file)
scene.frame_start = 1; scene.frame_end = 250; scene.frame_set(1)
scene.render.engine = 'BLENDER_EEVEE_NEXT'
scene.cycles.use_denoising = False
scene.cycles.samples = 128
scene.cycles.sampling_pattern = 'TABULATED_SOBOL'
scene.cycles.use_adaptive_sampling = False
scene.cycles.use_light_tree = False
scene.view_settings.view_transform = 'Filmic'
bpy.context.view_layer.update()

# ---- added for rendering (the .blend has no active camera and no usable light): camera, sun
cam_auto = bpy.data.cameras.new('AutoCamera')
cam_auto.lens = 50.0
cam_auto.sensor_width = 36.0
cam_auto.clip_end = 1000.0
ob_auto_camera = bpy.data.objects.new('AutoCamera', cam_auto)
scene.collection.objects.link(ob_auto_camera)
ob_auto_camera.location = (1.31547, -1.57866, 1.05244)
ob_auto_camera.rotation_euler = (1.09748, -7.21219e-08, 0.694738)
scene.camera = ob_auto_camera
light_auto_sun = bpy.data.lights.new('AutoSun', 'SUN')
light_auto_sun.energy = 3.0
light_auto_sun.angle = 0.0523599
ob_auto_sun = bpy.data.objects.new('AutoSun', light_auto_sun)
scene.collection.objects.link(ob_auto_sun)
ob_auto_sun.rotation_euler = (0.872665, 0.174533, 0.523599)
bpy.context.view_layer.update()
